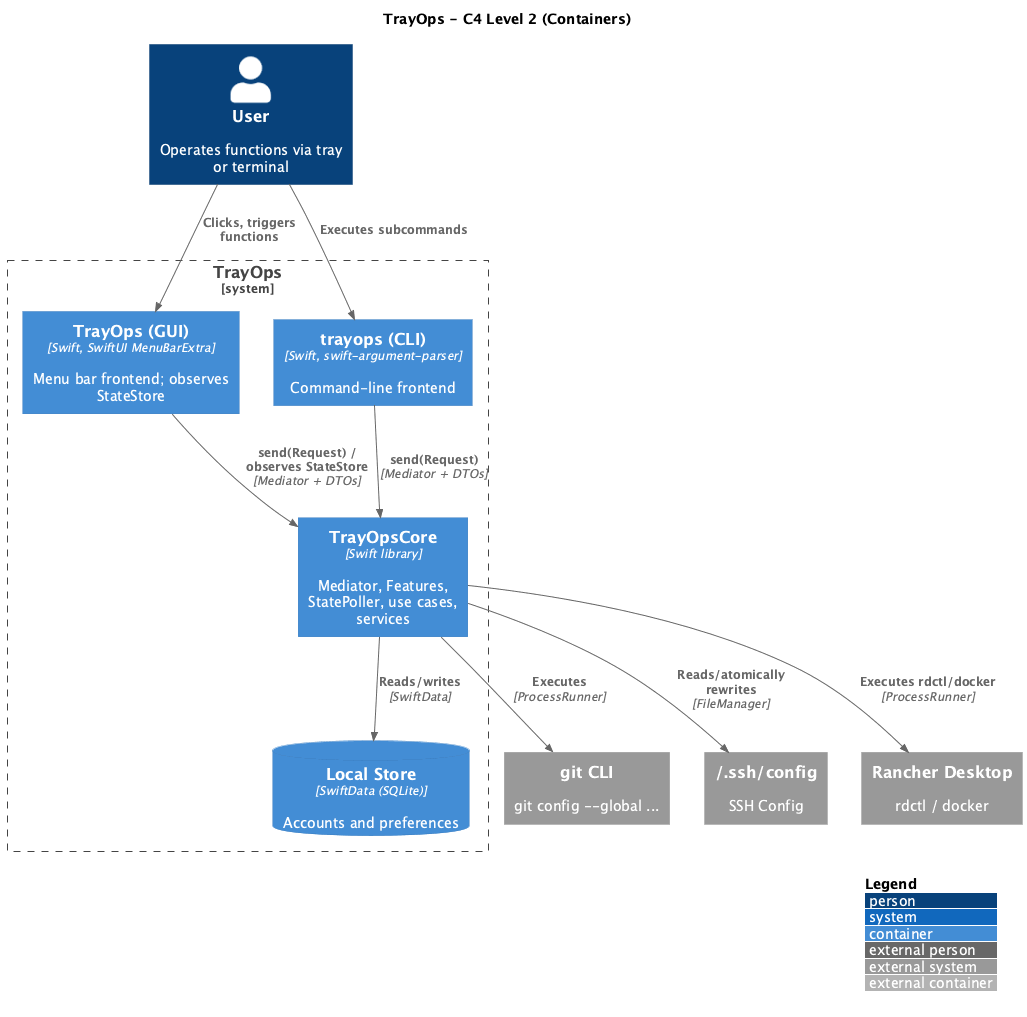

The diagram above was rendered by PlantUML. Its source (embedded in the PNG):
@startuml
!include <C4/C4_Container>
title TrayOps - C4 Level 2 (Containers)

Person(user, "User", "Operates functions via tray or terminal")

System_Boundary(trayops, "TrayOps") {
    Container(gui, "TrayOps (GUI)", "Swift, SwiftUI MenuBarExtra", "Menu bar frontend; observes StateStore")
    Container(cli, "trayops (CLI)", "Swift, swift-argument-parser", "Command-line frontend")
    Container(core, "TrayOpsCore", "Swift library", "Mediator, Features, StatePoller, use cases, services")
    ContainerDb(store, "Local Store", "SwiftData (SQLite)", "Accounts and preferences")
}

System_Ext(gitcli, "git CLI", "git config --global ...")
System_Ext(sshcfg, "~/.ssh/config", "SSH Config")
System_Ext(rd, "Rancher Desktop", "rdctl / docker")

Rel(user, gui, "Clicks, triggers functions")
Rel(user, cli, "Executes subcommands")
Rel(gui, core, "send(Request) / observes StateStore", "Mediator + DTOs")
Rel(cli, core, "send(Request)", "Mediator + DTOs")
Rel(core, store, "Reads/writes", "SwiftData")
Rel(core, gitcli, "Executes", "ProcessRunner")
Rel(core, sshcfg, "Reads/atomically rewrites", "FileManager")
Rel(core, rd, "Executes rdctl/docker", "ProcessRunner")

LAYOUT_WITH_LEGEND()
@enduml